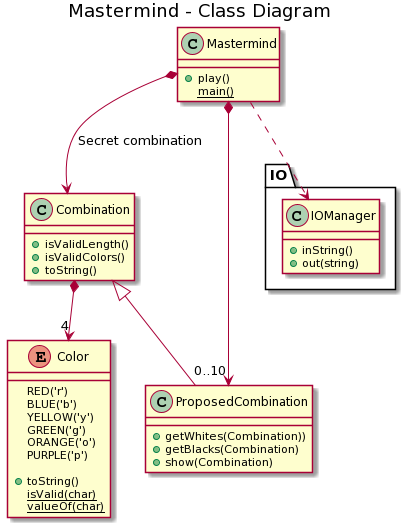

The diagram above was rendered by PlantUML. Its source (embedded in the PNG):
@startuml
title Mastermind - Class Diagram

package IO {
  class IOManager{
     +inString()
     +out(string)
  }
}

class Mastermind{
    + play()
    {static} main()
}

Mastermind ..> IOManager
Mastermind *--> Combination : Secret combination
Mastermind *--> "0..10" ProposedCombination 

class Combination
{
    +isValidLength()
    +isValidColors()
    +toString()
}

Combination *--> "4" Color
Combination <|-- ProposedCombination

class ProposedCombination{
    +getWhites(Combination))
    +getBlacks(Combination)
    +show(Combination)
}

enum Color{
    RED('r')
    BLUE('b')
    YELLOW('y')
    GREEN('g')
    ORANGE('o')
    PURPLE('p')
    
    +toString()
    {static} isValid(char)
    {static} valueOf(char)
}
@enduml